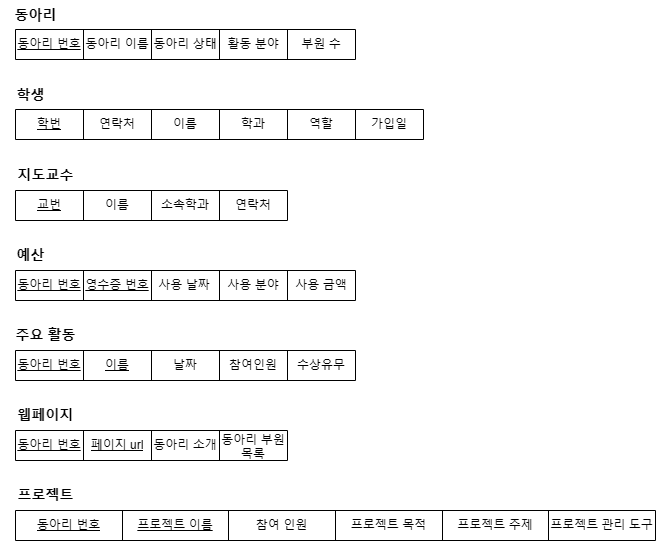

The diagram above was exported from draw.io. Its source (the exported page's mxGraphModel, read from the mxfile embedded in the PNG):
<mxGraphModel dx="1928" dy="621" grid="1" gridSize="10" guides="1" tooltips="1" connect="1" arrows="1" fold="1" page="1" pageScale="1" pageWidth="827" pageHeight="1169" math="0" shadow="0">
  <root>
    <mxCell id="0" />
    <mxCell id="1" parent="0" />
    <mxCell id="FVeSr5eI6oJdGLzzhdi_-45" value="" style="shape=table;startSize=0;container=1;collapsible=0;childLayout=tableLayout;" parent="1" vertex="1">
      <mxGeometry y="309" width="340" height="30" as="geometry" />
    </mxCell>
    <mxCell id="FVeSr5eI6oJdGLzzhdi_-46" value="" style="shape=tableRow;horizontal=0;startSize=0;swimlaneHead=0;swimlaneBody=0;strokeColor=inherit;top=0;left=0;bottom=0;right=0;collapsible=0;dropTarget=0;fillColor=none;points=[[0,0.5],[1,0.5]];portConstraint=eastwest;" parent="FVeSr5eI6oJdGLzzhdi_-45" vertex="1">
      <mxGeometry width="340" height="30" as="geometry" />
    </mxCell>
    <mxCell id="FVeSr5eI6oJdGLzzhdi_-47" value="&lt;u&gt;동아리 번호&lt;/u&gt;" style="shape=partialRectangle;html=1;whiteSpace=wrap;connectable=0;strokeColor=inherit;overflow=hidden;fillColor=none;top=0;left=0;bottom=0;right=0;pointerEvents=1;" parent="FVeSr5eI6oJdGLzzhdi_-46" vertex="1">
      <mxGeometry width="68" height="30" as="geometry">
        <mxRectangle width="68" height="30" as="alternateBounds" />
      </mxGeometry>
    </mxCell>
    <mxCell id="FVeSr5eI6oJdGLzzhdi_-48" value="동아리 이름" style="shape=partialRectangle;html=1;whiteSpace=wrap;connectable=0;strokeColor=inherit;overflow=hidden;fillColor=none;top=0;left=0;bottom=0;right=0;pointerEvents=1;" parent="FVeSr5eI6oJdGLzzhdi_-46" vertex="1">
      <mxGeometry x="68" width="68" height="30" as="geometry">
        <mxRectangle width="68" height="30" as="alternateBounds" />
      </mxGeometry>
    </mxCell>
    <mxCell id="FVeSr5eI6oJdGLzzhdi_-49" value="동아리 상태" style="shape=partialRectangle;html=1;whiteSpace=wrap;connectable=0;strokeColor=inherit;overflow=hidden;fillColor=none;top=0;left=0;bottom=0;right=0;pointerEvents=1;" parent="FVeSr5eI6oJdGLzzhdi_-46" vertex="1">
      <mxGeometry x="136" width="68" height="30" as="geometry">
        <mxRectangle width="68" height="30" as="alternateBounds" />
      </mxGeometry>
    </mxCell>
    <mxCell id="FVeSr5eI6oJdGLzzhdi_-50" value="활동 분야" style="shape=partialRectangle;html=1;whiteSpace=wrap;connectable=0;strokeColor=inherit;overflow=hidden;fillColor=none;top=0;left=0;bottom=0;right=0;pointerEvents=1;" parent="FVeSr5eI6oJdGLzzhdi_-46" vertex="1">
      <mxGeometry x="204" width="68" height="30" as="geometry">
        <mxRectangle width="68" height="30" as="alternateBounds" />
      </mxGeometry>
    </mxCell>
    <mxCell id="FVeSr5eI6oJdGLzzhdi_-51" value="부원 수" style="shape=partialRectangle;html=1;whiteSpace=wrap;connectable=0;strokeColor=inherit;overflow=hidden;fillColor=none;top=0;left=0;bottom=0;right=0;pointerEvents=1;" parent="FVeSr5eI6oJdGLzzhdi_-46" vertex="1">
      <mxGeometry x="272" width="68" height="30" as="geometry">
        <mxRectangle width="68" height="30" as="alternateBounds" />
      </mxGeometry>
    </mxCell>
    <mxCell id="FVeSr5eI6oJdGLzzhdi_-59" value="&lt;font style=&quot;font-size: 14px;&quot;&gt;&lt;b&gt;동아리&lt;/b&gt;&lt;/font&gt;" style="text;html=1;align=center;verticalAlign=middle;resizable=0;points=[];autosize=1;strokeColor=none;fillColor=none;" parent="1" vertex="1">
      <mxGeometry x="-15" y="280" width="70" height="30" as="geometry" />
    </mxCell>
    <mxCell id="FVeSr5eI6oJdGLzzhdi_-60" value="" style="shape=table;startSize=0;container=1;collapsible=0;childLayout=tableLayout;" parent="1" vertex="1">
      <mxGeometry y="389" width="408" height="30" as="geometry" />
    </mxCell>
    <mxCell id="FVeSr5eI6oJdGLzzhdi_-61" value="" style="shape=tableRow;horizontal=0;startSize=0;swimlaneHead=0;swimlaneBody=0;strokeColor=inherit;top=0;left=0;bottom=0;right=0;collapsible=0;dropTarget=0;fillColor=none;points=[[0,0.5],[1,0.5]];portConstraint=eastwest;" parent="FVeSr5eI6oJdGLzzhdi_-60" vertex="1">
      <mxGeometry width="408" height="30" as="geometry" />
    </mxCell>
    <mxCell id="FVeSr5eI6oJdGLzzhdi_-62" value="&lt;u&gt;학번&lt;/u&gt;" style="shape=partialRectangle;html=1;whiteSpace=wrap;connectable=0;strokeColor=inherit;overflow=hidden;fillColor=none;top=0;left=0;bottom=0;right=0;pointerEvents=1;" parent="FVeSr5eI6oJdGLzzhdi_-61" vertex="1">
      <mxGeometry width="68" height="30" as="geometry">
        <mxRectangle width="68" height="30" as="alternateBounds" />
      </mxGeometry>
    </mxCell>
    <mxCell id="FVeSr5eI6oJdGLzzhdi_-63" value="연락처" style="shape=partialRectangle;html=1;whiteSpace=wrap;connectable=0;strokeColor=inherit;overflow=hidden;fillColor=none;top=0;left=0;bottom=0;right=0;pointerEvents=1;" parent="FVeSr5eI6oJdGLzzhdi_-61" vertex="1">
      <mxGeometry x="68" width="68" height="30" as="geometry">
        <mxRectangle width="68" height="30" as="alternateBounds" />
      </mxGeometry>
    </mxCell>
    <mxCell id="FVeSr5eI6oJdGLzzhdi_-64" value="이름" style="shape=partialRectangle;html=1;whiteSpace=wrap;connectable=0;strokeColor=inherit;overflow=hidden;fillColor=none;top=0;left=0;bottom=0;right=0;pointerEvents=1;" parent="FVeSr5eI6oJdGLzzhdi_-61" vertex="1">
      <mxGeometry x="136" width="68" height="30" as="geometry">
        <mxRectangle width="68" height="30" as="alternateBounds" />
      </mxGeometry>
    </mxCell>
    <mxCell id="FVeSr5eI6oJdGLzzhdi_-65" value="학과" style="shape=partialRectangle;html=1;whiteSpace=wrap;connectable=0;strokeColor=inherit;overflow=hidden;fillColor=none;top=0;left=0;bottom=0;right=0;pointerEvents=1;" parent="FVeSr5eI6oJdGLzzhdi_-61" vertex="1">
      <mxGeometry x="204" width="68" height="30" as="geometry">
        <mxRectangle width="68" height="30" as="alternateBounds" />
      </mxGeometry>
    </mxCell>
    <mxCell id="FVeSr5eI6oJdGLzzhdi_-66" value="역할" style="shape=partialRectangle;html=1;whiteSpace=wrap;connectable=0;strokeColor=inherit;overflow=hidden;fillColor=none;top=0;left=0;bottom=0;right=0;pointerEvents=1;" parent="FVeSr5eI6oJdGLzzhdi_-61" vertex="1">
      <mxGeometry x="272" width="68" height="30" as="geometry">
        <mxRectangle width="68" height="30" as="alternateBounds" />
      </mxGeometry>
    </mxCell>
    <mxCell id="FVeSr5eI6oJdGLzzhdi_-107" value="가입일" style="shape=partialRectangle;html=1;whiteSpace=wrap;connectable=0;strokeColor=inherit;overflow=hidden;fillColor=none;top=0;left=0;bottom=0;right=0;pointerEvents=1;" parent="FVeSr5eI6oJdGLzzhdi_-61" vertex="1">
      <mxGeometry x="340" width="68" height="30" as="geometry">
        <mxRectangle width="68" height="30" as="alternateBounds" />
      </mxGeometry>
    </mxCell>
    <mxCell id="FVeSr5eI6oJdGLzzhdi_-67" value="&lt;font style=&quot;font-size: 14px;&quot;&gt;&lt;b&gt;학생&lt;/b&gt;&lt;/font&gt;" style="text;html=1;align=center;verticalAlign=middle;resizable=0;points=[];autosize=1;strokeColor=none;fillColor=none;" parent="1" vertex="1">
      <mxGeometry x="-10" y="360" width="50" height="30" as="geometry" />
    </mxCell>
    <mxCell id="FVeSr5eI6oJdGLzzhdi_-108" value="" style="shape=table;startSize=0;container=1;collapsible=0;childLayout=tableLayout;" parent="1" vertex="1">
      <mxGeometry y="470" width="272" height="30" as="geometry" />
    </mxCell>
    <mxCell id="FVeSr5eI6oJdGLzzhdi_-109" value="" style="shape=tableRow;horizontal=0;startSize=0;swimlaneHead=0;swimlaneBody=0;strokeColor=inherit;top=0;left=0;bottom=0;right=0;collapsible=0;dropTarget=0;fillColor=none;points=[[0,0.5],[1,0.5]];portConstraint=eastwest;" parent="FVeSr5eI6oJdGLzzhdi_-108" vertex="1">
      <mxGeometry width="272" height="30" as="geometry" />
    </mxCell>
    <mxCell id="FVeSr5eI6oJdGLzzhdi_-110" value="&lt;u&gt;교번&lt;/u&gt;" style="shape=partialRectangle;html=1;whiteSpace=wrap;connectable=0;strokeColor=inherit;overflow=hidden;fillColor=none;top=0;left=0;bottom=0;right=0;pointerEvents=1;" parent="FVeSr5eI6oJdGLzzhdi_-109" vertex="1">
      <mxGeometry width="68" height="30" as="geometry">
        <mxRectangle width="68" height="30" as="alternateBounds" />
      </mxGeometry>
    </mxCell>
    <mxCell id="FVeSr5eI6oJdGLzzhdi_-111" value="이름" style="shape=partialRectangle;html=1;whiteSpace=wrap;connectable=0;strokeColor=inherit;overflow=hidden;fillColor=none;top=0;left=0;bottom=0;right=0;pointerEvents=1;" parent="FVeSr5eI6oJdGLzzhdi_-109" vertex="1">
      <mxGeometry x="68" width="68" height="30" as="geometry">
        <mxRectangle width="68" height="30" as="alternateBounds" />
      </mxGeometry>
    </mxCell>
    <mxCell id="FVeSr5eI6oJdGLzzhdi_-112" value="소속학과" style="shape=partialRectangle;html=1;whiteSpace=wrap;connectable=0;strokeColor=inherit;overflow=hidden;fillColor=none;top=0;left=0;bottom=0;right=0;pointerEvents=1;" parent="FVeSr5eI6oJdGLzzhdi_-109" vertex="1">
      <mxGeometry x="136" width="68" height="30" as="geometry">
        <mxRectangle width="68" height="30" as="alternateBounds" />
      </mxGeometry>
    </mxCell>
    <mxCell id="FVeSr5eI6oJdGLzzhdi_-113" value="연락처" style="shape=partialRectangle;html=1;whiteSpace=wrap;connectable=0;strokeColor=inherit;overflow=hidden;fillColor=none;top=0;left=0;bottom=0;right=0;pointerEvents=1;" parent="FVeSr5eI6oJdGLzzhdi_-109" vertex="1">
      <mxGeometry x="204" width="68" height="30" as="geometry">
        <mxRectangle width="68" height="30" as="alternateBounds" />
      </mxGeometry>
    </mxCell>
    <mxCell id="FVeSr5eI6oJdGLzzhdi_-116" value="&lt;span style=&quot;font-size: 14px;&quot;&gt;&lt;b&gt;지도교수&lt;/b&gt;&lt;/span&gt;" style="text;html=1;align=center;verticalAlign=middle;resizable=0;points=[];autosize=1;strokeColor=none;fillColor=none;" parent="1" vertex="1">
      <mxGeometry x="-10" y="440" width="80" height="30" as="geometry" />
    </mxCell>
    <mxCell id="-RyxNMhKTmMQTwgDvBSk-10" value="" style="shape=table;startSize=0;container=1;collapsible=0;childLayout=tableLayout;" vertex="1" parent="1">
      <mxGeometry y="550" width="340" height="30" as="geometry" />
    </mxCell>
    <mxCell id="-RyxNMhKTmMQTwgDvBSk-11" value="" style="shape=tableRow;horizontal=0;startSize=0;swimlaneHead=0;swimlaneBody=0;strokeColor=inherit;top=0;left=0;bottom=0;right=0;collapsible=0;dropTarget=0;fillColor=none;points=[[0,0.5],[1,0.5]];portConstraint=eastwest;" vertex="1" parent="-RyxNMhKTmMQTwgDvBSk-10">
      <mxGeometry width="340" height="30" as="geometry" />
    </mxCell>
    <mxCell id="-RyxNMhKTmMQTwgDvBSk-19" value="&lt;u&gt;동아리 번호&lt;/u&gt;" style="shape=partialRectangle;html=1;whiteSpace=wrap;connectable=0;strokeColor=inherit;overflow=hidden;fillColor=none;top=0;left=0;bottom=0;right=0;pointerEvents=1;" vertex="1" parent="-RyxNMhKTmMQTwgDvBSk-11">
      <mxGeometry width="68" height="30" as="geometry">
        <mxRectangle width="68" height="30" as="alternateBounds" />
      </mxGeometry>
    </mxCell>
    <mxCell id="-RyxNMhKTmMQTwgDvBSk-12" value="&lt;u&gt;영수증 번호&lt;/u&gt;" style="shape=partialRectangle;html=1;whiteSpace=wrap;connectable=0;strokeColor=inherit;overflow=hidden;fillColor=none;top=0;left=0;bottom=0;right=0;pointerEvents=1;" vertex="1" parent="-RyxNMhKTmMQTwgDvBSk-11">
      <mxGeometry x="68" width="68" height="30" as="geometry">
        <mxRectangle width="68" height="30" as="alternateBounds" />
      </mxGeometry>
    </mxCell>
    <mxCell id="-RyxNMhKTmMQTwgDvBSk-13" value="사용 날짜&lt;span style=&quot;white-space: pre;&quot;&gt;&#09;&lt;/span&gt;" style="shape=partialRectangle;html=1;whiteSpace=wrap;connectable=0;strokeColor=inherit;overflow=hidden;fillColor=none;top=0;left=0;bottom=0;right=0;pointerEvents=1;" vertex="1" parent="-RyxNMhKTmMQTwgDvBSk-11">
      <mxGeometry x="136" width="68" height="30" as="geometry">
        <mxRectangle width="68" height="30" as="alternateBounds" />
      </mxGeometry>
    </mxCell>
    <mxCell id="-RyxNMhKTmMQTwgDvBSk-14" value="사용 분야" style="shape=partialRectangle;html=1;whiteSpace=wrap;connectable=0;strokeColor=inherit;overflow=hidden;fillColor=none;top=0;left=0;bottom=0;right=0;pointerEvents=1;" vertex="1" parent="-RyxNMhKTmMQTwgDvBSk-11">
      <mxGeometry x="204" width="68" height="30" as="geometry">
        <mxRectangle width="68" height="30" as="alternateBounds" />
      </mxGeometry>
    </mxCell>
    <mxCell id="-RyxNMhKTmMQTwgDvBSk-15" value="사용 금액" style="shape=partialRectangle;html=1;whiteSpace=wrap;connectable=0;strokeColor=inherit;overflow=hidden;fillColor=none;top=0;left=0;bottom=0;right=0;pointerEvents=1;" vertex="1" parent="-RyxNMhKTmMQTwgDvBSk-11">
      <mxGeometry x="272" width="68" height="30" as="geometry">
        <mxRectangle width="68" height="30" as="alternateBounds" />
      </mxGeometry>
    </mxCell>
    <mxCell id="-RyxNMhKTmMQTwgDvBSk-18" value="&lt;span style=&quot;font-size: 14px;&quot;&gt;&lt;b&gt;예산&lt;/b&gt;&lt;/span&gt;" style="text;html=1;align=center;verticalAlign=middle;resizable=0;points=[];autosize=1;strokeColor=none;fillColor=none;" vertex="1" parent="1">
      <mxGeometry x="-10" y="520" width="50" height="30" as="geometry" />
    </mxCell>
    <mxCell id="-RyxNMhKTmMQTwgDvBSk-20" value="" style="shape=table;startSize=0;container=1;collapsible=0;childLayout=tableLayout;" vertex="1" parent="1">
      <mxGeometry y="630" width="340" height="30" as="geometry" />
    </mxCell>
    <mxCell id="-RyxNMhKTmMQTwgDvBSk-21" value="" style="shape=tableRow;horizontal=0;startSize=0;swimlaneHead=0;swimlaneBody=0;strokeColor=inherit;top=0;left=0;bottom=0;right=0;collapsible=0;dropTarget=0;fillColor=none;points=[[0,0.5],[1,0.5]];portConstraint=eastwest;" vertex="1" parent="-RyxNMhKTmMQTwgDvBSk-20">
      <mxGeometry width="340" height="30" as="geometry" />
    </mxCell>
    <mxCell id="-RyxNMhKTmMQTwgDvBSk-28" value="동아리 번호" style="shape=partialRectangle;html=1;whiteSpace=wrap;connectable=0;strokeColor=inherit;overflow=hidden;fillColor=none;top=0;left=0;bottom=0;right=0;pointerEvents=1;fontStyle=4" vertex="1" parent="-RyxNMhKTmMQTwgDvBSk-21">
      <mxGeometry width="68" height="30" as="geometry">
        <mxRectangle width="68" height="30" as="alternateBounds" />
      </mxGeometry>
    </mxCell>
    <mxCell id="-RyxNMhKTmMQTwgDvBSk-22" value="이름" style="shape=partialRectangle;html=1;whiteSpace=wrap;connectable=0;strokeColor=inherit;overflow=hidden;fillColor=none;top=0;left=0;bottom=0;right=0;pointerEvents=1;fontStyle=4" vertex="1" parent="-RyxNMhKTmMQTwgDvBSk-21">
      <mxGeometry x="68" width="68" height="30" as="geometry">
        <mxRectangle width="68" height="30" as="alternateBounds" />
      </mxGeometry>
    </mxCell>
    <mxCell id="-RyxNMhKTmMQTwgDvBSk-23" value="날짜" style="shape=partialRectangle;html=1;whiteSpace=wrap;connectable=0;strokeColor=inherit;overflow=hidden;fillColor=none;top=0;left=0;bottom=0;right=0;pointerEvents=1;" vertex="1" parent="-RyxNMhKTmMQTwgDvBSk-21">
      <mxGeometry x="136" width="68" height="30" as="geometry">
        <mxRectangle width="68" height="30" as="alternateBounds" />
      </mxGeometry>
    </mxCell>
    <mxCell id="-RyxNMhKTmMQTwgDvBSk-24" value="참여인원" style="shape=partialRectangle;html=1;whiteSpace=wrap;connectable=0;strokeColor=inherit;overflow=hidden;fillColor=none;top=0;left=0;bottom=0;right=0;pointerEvents=1;" vertex="1" parent="-RyxNMhKTmMQTwgDvBSk-21">
      <mxGeometry x="204" width="68" height="30" as="geometry">
        <mxRectangle width="68" height="30" as="alternateBounds" />
      </mxGeometry>
    </mxCell>
    <mxCell id="-RyxNMhKTmMQTwgDvBSk-25" value="수상유무" style="shape=partialRectangle;html=1;whiteSpace=wrap;connectable=0;strokeColor=inherit;overflow=hidden;fillColor=none;top=0;left=0;bottom=0;right=0;pointerEvents=1;" vertex="1" parent="-RyxNMhKTmMQTwgDvBSk-21">
      <mxGeometry x="272" width="68" height="30" as="geometry">
        <mxRectangle width="68" height="30" as="alternateBounds" />
      </mxGeometry>
    </mxCell>
    <mxCell id="-RyxNMhKTmMQTwgDvBSk-27" value="&lt;span style=&quot;font-size: 14px;&quot;&gt;&lt;b&gt;주요 활동&lt;/b&gt;&lt;/span&gt;" style="text;html=1;align=center;verticalAlign=middle;resizable=0;points=[];autosize=1;strokeColor=none;fillColor=none;" vertex="1" parent="1">
      <mxGeometry x="-10" y="600" width="80" height="30" as="geometry" />
    </mxCell>
    <mxCell id="-RyxNMhKTmMQTwgDvBSk-29" value="" style="shape=table;startSize=0;container=1;collapsible=0;childLayout=tableLayout;" vertex="1" parent="1">
      <mxGeometry y="710" width="272" height="30" as="geometry" />
    </mxCell>
    <mxCell id="-RyxNMhKTmMQTwgDvBSk-30" value="" style="shape=tableRow;horizontal=0;startSize=0;swimlaneHead=0;swimlaneBody=0;strokeColor=inherit;top=0;left=0;bottom=0;right=0;collapsible=0;dropTarget=0;fillColor=none;points=[[0,0.5],[1,0.5]];portConstraint=eastwest;" vertex="1" parent="-RyxNMhKTmMQTwgDvBSk-29">
      <mxGeometry width="272" height="30" as="geometry" />
    </mxCell>
    <mxCell id="-RyxNMhKTmMQTwgDvBSk-31" value="&lt;u&gt;동아리 번호&lt;/u&gt;" style="shape=partialRectangle;html=1;whiteSpace=wrap;connectable=0;strokeColor=inherit;overflow=hidden;fillColor=none;top=0;left=0;bottom=0;right=0;pointerEvents=1;" vertex="1" parent="-RyxNMhKTmMQTwgDvBSk-30">
      <mxGeometry width="68" height="30" as="geometry">
        <mxRectangle width="68" height="30" as="alternateBounds" />
      </mxGeometry>
    </mxCell>
    <mxCell id="-RyxNMhKTmMQTwgDvBSk-32" value="&lt;u&gt;페이지 url&lt;/u&gt;" style="shape=partialRectangle;html=1;whiteSpace=wrap;connectable=0;strokeColor=inherit;overflow=hidden;fillColor=none;top=0;left=0;bottom=0;right=0;pointerEvents=1;" vertex="1" parent="-RyxNMhKTmMQTwgDvBSk-30">
      <mxGeometry x="68" width="68" height="30" as="geometry">
        <mxRectangle width="68" height="30" as="alternateBounds" />
      </mxGeometry>
    </mxCell>
    <mxCell id="-RyxNMhKTmMQTwgDvBSk-33" value="동아리 소개" style="shape=partialRectangle;html=1;whiteSpace=wrap;connectable=0;strokeColor=inherit;overflow=hidden;fillColor=none;top=0;left=0;bottom=0;right=0;pointerEvents=1;" vertex="1" parent="-RyxNMhKTmMQTwgDvBSk-30">
      <mxGeometry x="136" width="68" height="30" as="geometry">
        <mxRectangle width="68" height="30" as="alternateBounds" />
      </mxGeometry>
    </mxCell>
    <mxCell id="-RyxNMhKTmMQTwgDvBSk-34" value="동아리 부원 목록" style="shape=partialRectangle;html=1;whiteSpace=wrap;connectable=0;strokeColor=inherit;overflow=hidden;fillColor=none;top=0;left=0;bottom=0;right=0;pointerEvents=1;" vertex="1" parent="-RyxNMhKTmMQTwgDvBSk-30">
      <mxGeometry x="204" width="68" height="30" as="geometry">
        <mxRectangle width="68" height="30" as="alternateBounds" />
      </mxGeometry>
    </mxCell>
    <mxCell id="-RyxNMhKTmMQTwgDvBSk-37" value="&lt;span style=&quot;font-size: 14px;&quot;&gt;&lt;b&gt;웹페이지&lt;/b&gt;&lt;/span&gt;" style="text;html=1;align=center;verticalAlign=middle;resizable=0;points=[];autosize=1;strokeColor=none;fillColor=none;" vertex="1" parent="1">
      <mxGeometry x="-10" y="680" width="80" height="30" as="geometry" />
    </mxCell>
    <mxCell id="CoHFZ7brSVol7bEb1soW-2" value="" style="shape=table;startSize=0;container=1;collapsible=0;childLayout=tableLayout;" vertex="1" parent="1">
      <mxGeometry y="790" width="640" height="30" as="geometry" />
    </mxCell>
    <mxCell id="CoHFZ7brSVol7bEb1soW-3" value="" style="shape=tableRow;horizontal=0;startSize=0;swimlaneHead=0;swimlaneBody=0;strokeColor=inherit;top=0;left=0;bottom=0;right=0;collapsible=0;dropTarget=0;fillColor=none;points=[[0,0.5],[1,0.5]];portConstraint=eastwest;" vertex="1" parent="CoHFZ7brSVol7bEb1soW-2">
      <mxGeometry width="640" height="30" as="geometry" />
    </mxCell>
    <mxCell id="CoHFZ7brSVol7bEb1soW-4" value="&lt;u&gt;동아리 번호&lt;/u&gt;" style="shape=partialRectangle;html=1;whiteSpace=wrap;connectable=0;strokeColor=inherit;overflow=hidden;fillColor=none;top=0;left=0;bottom=0;right=0;pointerEvents=1;" vertex="1" parent="CoHFZ7brSVol7bEb1soW-3">
      <mxGeometry width="107" height="30" as="geometry">
        <mxRectangle width="107" height="30" as="alternateBounds" />
      </mxGeometry>
    </mxCell>
    <mxCell id="CoHFZ7brSVol7bEb1soW-5" value="&lt;u&gt;프로젝트 이름&lt;/u&gt;" style="shape=partialRectangle;html=1;whiteSpace=wrap;connectable=0;strokeColor=inherit;overflow=hidden;fillColor=none;top=0;left=0;bottom=0;right=0;pointerEvents=1;" vertex="1" parent="CoHFZ7brSVol7bEb1soW-3">
      <mxGeometry x="107" width="106" height="30" as="geometry">
        <mxRectangle width="106" height="30" as="alternateBounds" />
      </mxGeometry>
    </mxCell>
    <mxCell id="CoHFZ7brSVol7bEb1soW-6" value="참여 인원" style="shape=partialRectangle;html=1;whiteSpace=wrap;connectable=0;strokeColor=inherit;overflow=hidden;fillColor=none;top=0;left=0;bottom=0;right=0;pointerEvents=1;" vertex="1" parent="CoHFZ7brSVol7bEb1soW-3">
      <mxGeometry x="213" width="107" height="30" as="geometry">
        <mxRectangle width="107" height="30" as="alternateBounds" />
      </mxGeometry>
    </mxCell>
    <mxCell id="CoHFZ7brSVol7bEb1soW-7" value="프로젝트 목적" style="shape=partialRectangle;html=1;whiteSpace=wrap;connectable=0;strokeColor=inherit;overflow=hidden;fillColor=none;top=0;left=0;bottom=0;right=0;pointerEvents=1;" vertex="1" parent="CoHFZ7brSVol7bEb1soW-3">
      <mxGeometry x="320" width="107" height="30" as="geometry">
        <mxRectangle width="107" height="30" as="alternateBounds" />
      </mxGeometry>
    </mxCell>
    <mxCell id="qPEddHpPVCSk6Pp7Uvaf-1" value="프로젝트 주제" style="shape=partialRectangle;html=1;whiteSpace=wrap;connectable=0;strokeColor=inherit;overflow=hidden;fillColor=none;top=0;left=0;bottom=0;right=0;pointerEvents=1;" vertex="1" parent="CoHFZ7brSVol7bEb1soW-3">
      <mxGeometry x="427" width="106" height="30" as="geometry">
        <mxRectangle width="106" height="30" as="alternateBounds" />
      </mxGeometry>
    </mxCell>
    <mxCell id="qPEddHpPVCSk6Pp7Uvaf-2" value="프로젝트 관리 도구" style="shape=partialRectangle;html=1;whiteSpace=wrap;connectable=0;strokeColor=inherit;overflow=hidden;fillColor=none;top=0;left=0;bottom=0;right=0;pointerEvents=1;" vertex="1" parent="CoHFZ7brSVol7bEb1soW-3">
      <mxGeometry x="533" width="107" height="30" as="geometry">
        <mxRectangle width="107" height="30" as="alternateBounds" />
      </mxGeometry>
    </mxCell>
    <mxCell id="CoHFZ7brSVol7bEb1soW-8" value="&lt;span style=&quot;font-size: 14px;&quot;&gt;&lt;b&gt;프로젝트&lt;/b&gt;&lt;/span&gt;" style="text;html=1;align=center;verticalAlign=middle;resizable=0;points=[];autosize=1;strokeColor=none;fillColor=none;" vertex="1" parent="1">
      <mxGeometry x="-10" y="760" width="80" height="30" as="geometry" />
    </mxCell>
  </root>
</mxGraphModel>